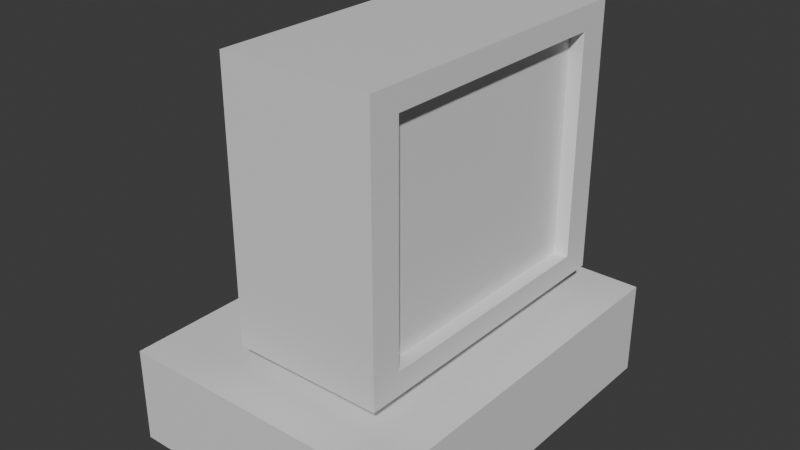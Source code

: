 # Source: PC.blend  (saved by Blender 5.0.119; exported with 4.5.12 LTS)
import bpy
from mathutils import Matrix  # noqa: F401  (used for matrix-valued properties, if any)

bpy.ops.wm.read_factory_settings(use_empty=True)
scene = bpy.context.scene
scene.name = 'Scene'

# ---- collections
col_collection = bpy.data.collections.new('Collection'); scene.collection.children.link(col_collection)

# ---- materials (node trees are filled in below, after node groups)
mat_material = bpy.data.materials.new('Material')
mat_material.alpha_threshold = 0.0
mat_material.use_backface_culling_lightprobe_volume = False
mat_material.roughness = 0.5
mat_material.line_color = (0.0, 0.0, 0.0, 1.0)

# ---- material node trees
mat_material.use_nodes = True; mat_material.node_tree.nodes.clear()
_N = mat_material.node_tree.nodes; _L = mat_material.node_tree.links
n0 = _N.new('ShaderNodeOutputMaterial'); n0.name = 'Material Output'; n0.location = (200, 100)
n1 = _N.new('ShaderNodeBsdfPrincipled'); n1.name = 'Principled BSDF'; n1.location = (-200, 100)
_L.new(n1.outputs[0], n0.inputs[0])
n0.is_active_output = True

# ---- world
world_world = bpy.data.worlds.new('World'); scene.world = world_world
world_world.use_nodes = True; world_world.node_tree.nodes.clear()
_N = world_world.node_tree.nodes; _L = world_world.node_tree.links
n0 = _N.new('ShaderNodeOutputWorld'); n0.name = 'World Output'; n0.location = (200, 100)
n1 = _N.new('ShaderNodeBackground'); n1.name = 'Background'; n1.location = (-200, 100)
n1.inputs[0].default_value = (0.05088, 0.05088, 0.05088, 1.0)
_L.new(n1.outputs[0], n0.inputs[0])
n0.is_active_output = True
world_world.color = (0.05088, 0.05088, 0.05088)
world_world.sun_shadow_jitter_overblur = 0.0

# ---- meshes
me_cube = bpy.data.meshes.new('Cube')
me_cube.from_pydata([(0.3428, 0.3428, 1.0), (1.0, 1.0, -1.0), (0.3428, -0.3428, 1.0), (1.0, -1.0, -1.0), (-0.3428, 0.3428, 1.0), (-1.0, 1.0, -1.0), (-0.3428, -0.3428, 1.0), (-1.0, -1.0, -1.0), (1.0, -1.0, 1.0), (-1.0, -1.0, 1.0), (1.0, 1.0, 1.0), (-1.0, 1.0, 1.0), (0.3428, -0.3428, 1.525), (-0.3428, -0.3428, 1.525), (0.3428, 0.3428, 1.525), (-0.3428, 0.3428, 1.525), (0.3428, -0.3428, 1.525), (-0.3428, -0.3428, 1.525), (0.3428, 0.3428, 1.525), (-0.3428, 0.3428, 1.525), (0.7164, -0.643, 2.031), (-0.3337, -0.4893, 2.327), (0.7164, 0.643, 2.031), (-0.3337, 0.4893, 2.327), (0.7164, -0.643, 6.613), (-0.3337, -0.4893, 6.317), (0.7164, 0.643, 6.613), (-0.3337, 0.4893, 6.317), (-0.3337, -0.8015, 1.551), (-0.3337, 0.8015, 1.551), (-0.3337, -0.8015, 7.093), (-0.3337, 0.8015, 7.093), (-0.7052, -0.4893, 2.327), (-0.7052, 0.4893, 2.327), (-0.7052, -0.4893, 6.317), (-0.7052, 0.4893, 6.317), (0.7164, 0.8015, 1.551), (0.7164, -0.8015, 1.551), (0.7164, 0.8015, 7.093), (0.7164, -0.8015, 7.093), (0.6157, 0.643, 2.031), (0.6157, -0.643, 2.031), (0.6157, 0.643, 6.613), (0.6157, -0.643, 6.613)], [], [(4, 6, 17, 19), (3, 8, 9, 7), (7, 9, 11, 5), (5, 1, 3, 7), (1, 10, 8, 3), (5, 11, 10, 1), (2, 6, 9, 8), (0, 2, 8, 10), (6, 4, 11, 9), (4, 0, 10, 11), (12, 14, 36, 37), (6, 2, 16, 17), (0, 4, 19, 18), (2, 0, 18, 16), (12, 13, 17, 16), (14, 12, 16, 18), (13, 15, 19, 17), (15, 14, 18, 19), (21, 25, 34, 32), (15, 13, 28, 29), (13, 12, 37, 28), (14, 15, 29, 36), (38, 31, 30, 39), (28, 37, 39, 30), (36, 29, 31, 38), (22, 26, 42, 40), (21, 23, 29, 28), (27, 25, 30, 31), (25, 21, 28, 30), (23, 27, 31, 29), (33, 32, 34, 35), (23, 21, 32, 33), (27, 23, 33, 35), (25, 27, 35, 34), (22, 20, 37, 36), (24, 26, 38, 39), (20, 24, 39, 37), (26, 22, 36, 38), (41, 40, 42, 43), (26, 24, 43, 42), (24, 20, 41, 43), (20, 22, 40, 41)])
_uv = me_cube.uv_layers.new(name='UVMap')
_uv.uv.foreach_set('vector', [0.7929, 0.5821, 0.7929, 0.6679, 0.7929, 0.6679, 0.7929, 0.5821, 0.375, 0.75, 0.625, 0.75, 0.625, 1.0, 0.375, 1.0, 0.375, 0.0, 0.625, 0.0, 0.625, 0.25, 0.375, 0.25, 0.125, 0.5, 0.375, 0.5, 0.375, 0.75, 0.125, 0.75, 0.375, 0.5, 0.625, 0.5, 0.625, 0.75, 0.375, 0.75, 0.375, 0.25, 0.625, 0.25, 0.625, 0.5, 0.375, 0.5, 0.7071, 0.6679, 0.7929, 0.6679, 0.875, 0.75, 0.625, 0.75, 0.7071, 0.5821, 0.7071, 0.6679, 0.625, 0.75, 0.625, 0.5, 0.7929, 0.6679, 0.7929, 0.5821, 0.875, 0.5, 0.875, 0.75, 0.7929, 0.5821, 0.7071, 0.5821, 0.625, 0.5, 0.875, 0.5, 0.7071, 0.6679, 0.7071, 0.5821, 0.7071, 0.5821, 0.7071, 0.6679, 0.7929, 0.6679, 0.7071, 0.6679, 0.7071, 0.6679, 0.7929, 0.6679, 0.7071, 0.5821, 0.7929, 0.5821, 0.7929, 0.5821, 0.7071, 0.5821, 0.7071, 0.6679, 0.7071, 0.5821, 0.7071, 0.5821, 0.7071, 0.6679, 0.7071, 0.6679, 0.7929, 0.6679, 0.7929, 0.6679, 0.7071, 0.6679, 0.7071, 0.5821, 0.7071, 0.6679, 0.7071, 0.6679, 0.7071, 0.5821, 0.7929, 0.6679, 0.7929, 0.5821, 0.7929, 0.5821, 0.7929, 0.6679, 0.7929, 0.5821, 0.7071, 0.5821, 0.7071, 0.5821, 0.7929, 0.5821, 0.7929, 0.6512, 0.7929, 0.6512, 0.7929, 0.6512, 0.7929, 0.6512, 0.7929, 0.5821, 0.7929, 0.6679, 0.7929, 0.6679, 0.7929, 0.5821, 0.7929, 0.6679, 0.7071, 0.6679, 0.7071, 0.6679, 0.7929, 0.6679, 0.7071, 0.5821, 0.7929, 0.5821, 0.7929, 0.5821, 0.7071, 0.5821, 0.7071, 0.5821, 0.7929, 0.5821, 0.7929, 0.6679, 0.7071, 0.6679, 0.7929, 0.6679, 0.7071, 0.6679, 0.7071, 0.6679, 0.7929, 0.6679, 0.7071, 0.5821, 0.7929, 0.5821, 0.7929, 0.5821, 0.7071, 0.5821, 0.7071, 0.599, 0.7071, 0.599, 0.7071, 0.599, 0.7071, 0.599, 0.7929, 0.6512, 0.7929, 0.5988, 0.7929, 0.5821, 0.7929, 0.6679, 0.7929, 0.5988, 0.7929, 0.6512, 0.7929, 0.6679, 0.7929, 0.5821, 0.7929, 0.6512, 0.7929, 0.6512, 0.7929, 0.6679, 0.7929, 0.6679, 0.7929, 0.5988, 0.7929, 0.5988, 0.7929, 0.5821, 0.7929, 0.5821, 0.7929, 0.5988, 0.7929, 0.6512, 0.7929, 0.6512, 0.7929, 0.5988, 0.7929, 0.5988, 0.7929, 0.6512, 0.7929, 0.6512, 0.7929, 0.5988, 0.7929, 0.5988, 0.7929, 0.5988, 0.7929, 0.5988, 0.7929, 0.5988, 0.7929, 0.6512, 0.7929, 0.5988, 0.7929, 0.5988, 0.7929, 0.6512, 0.7071, 0.599, 0.7071, 0.651, 0.7071, 0.6679, 0.7071, 0.5821, 0.7071, 0.651, 0.7071, 0.599, 0.7071, 0.5821, 0.7071, 0.6679, 0.7071, 0.651, 0.7071, 0.651, 0.7071, 0.6679, 0.7071, 0.6679, 0.7071, 0.599, 0.7071, 0.599, 0.7071, 0.5821, 0.7071, 0.5821, 0.7071, 0.651, 0.7071, 0.599, 0.7071, 0.599, 0.7071, 0.651, 0.7071, 0.599, 0.7071, 0.651, 0.7071, 0.651, 0.7071, 0.599, 0.7071, 0.651, 0.7071, 0.651, 0.7071, 0.651, 0.7071, 0.651, 0.7071, 0.651, 0.7071, 0.599, 0.7071, 0.599, 0.7071, 0.651])
me_cube.materials.append(mat_material)
me_cube.use_mirror_vertex_groups = False
me_cube.update()

# ---- objects
ob_cube = bpy.data.objects.new('Cube', me_cube)

# ---- transforms, parenting, visibility, modifiers, constraints
ob_cube.location = (0.0, 0.0, 0.0)
ob_cube.scale = (1.0, 1.35, 0.3348)
ob_cube.lock_rotations_4d = False
ob_cube.empty_display_type = 'ARROWS'
ob_cube.lineart.crease_threshold = 0.0

# ---- collection membership
col_collection.objects.link(ob_cube)

# ---- scene / render settings (as saved in the file)
scene.frame_start = 1; scene.frame_end = 250; scene.frame_set(1)
scene.render.engine = 'BLENDER_EEVEE_NEXT'
scene.render.bake_bias = 0.0
scene.render.bake_samples = 0
scene.cycles.sampling_pattern = 'TABULATED_SOBOL'
scene.eevee.use_volume_custom_range = False
bpy.context.view_layer.update()

# ---- added for rendering (the .blend has no active camera and no usable light): camera, sun
cam_auto = bpy.data.cameras.new('AutoCamera')
cam_auto.lens = 50.0
cam_auto.sensor_width = 36.0
cam_auto.clip_end = 1000.0
ob_auto_camera = bpy.data.objects.new('AutoCamera', cam_auto)
scene.collection.objects.link(ob_auto_camera)
ob_auto_camera.location = (3.99373, -4.79248, 4.21481)
ob_auto_camera.rotation_euler = (1.09748, -7.21219e-08, 0.694738)
scene.camera = ob_auto_camera
light_auto_sun = bpy.data.lights.new('AutoSun', 'SUN')
light_auto_sun.energy = 3.0
light_auto_sun.angle = 0.0523599
ob_auto_sun = bpy.data.objects.new('AutoSun', light_auto_sun)
scene.collection.objects.link(ob_auto_sun)
ob_auto_sun.rotation_euler = (0.872665, 0.174533, 0.523599)
bpy.context.view_layer.update()
